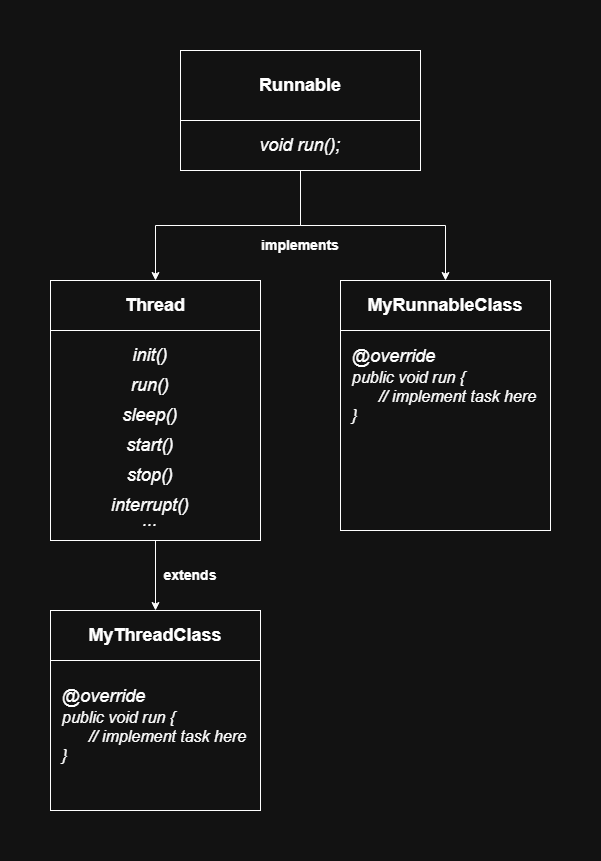

The diagram above was exported from draw.io. Its source (the exported page's mxGraphModel, read from the mxfile embedded in the PNG):
<mxGraphModel dx="1042" dy="562" grid="1" gridSize="10" guides="1" tooltips="1" connect="1" arrows="1" fold="1" page="1" pageScale="1" pageWidth="850" pageHeight="1100" math="0" shadow="0">
  <root>
    <mxCell id="0" />
    <mxCell id="1" parent="0" />
    <mxCell id="sq59cuZA5hEd_5U-6egX-5" edge="1" parent="1" source="sq59cuZA5hEd_5U-6egX-1" style="edgeStyle=orthogonalEdgeStyle;rounded=0;orthogonalLoop=1;jettySize=auto;html=1;" target="sq59cuZA5hEd_5U-6egX-4" value="">
      <mxGeometry relative="1" as="geometry" />
    </mxCell>
    <mxCell id="sq59cuZA5hEd_5U-6egX-9" edge="1" parent="1" source="sq59cuZA5hEd_5U-6egX-1" style="edgeStyle=orthogonalEdgeStyle;rounded=0;orthogonalLoop=1;jettySize=auto;html=1;" target="sq59cuZA5hEd_5U-6egX-8" value="">
      <mxGeometry relative="1" as="geometry" />
    </mxCell>
    <mxCell id="sq59cuZA5hEd_5U-6egX-1" parent="1" style="rounded=0;whiteSpace=wrap;html=1;" value="" vertex="1">
      <mxGeometry height="120" width="240" x="200" y="80" as="geometry" />
    </mxCell>
    <mxCell id="sq59cuZA5hEd_5U-6egX-2" parent="1" style="rounded=0;whiteSpace=wrap;html=1;" value="&lt;font style=&quot;font-size: 18px;&quot;&gt;&lt;b&gt;Runnable&lt;/b&gt;&lt;/font&gt;" vertex="1">
      <mxGeometry height="70" width="240" x="200" y="80" as="geometry" />
    </mxCell>
    <mxCell id="sq59cuZA5hEd_5U-6egX-3" parent="1" style="text;html=1;whiteSpace=wrap;strokeColor=none;fillColor=none;align=center;verticalAlign=middle;rounded=0;" value="&lt;font style=&quot;font-size: 18px;&quot;&gt;&lt;i&gt;void run();&lt;/i&gt;&lt;/font&gt;" vertex="1">
      <mxGeometry height="30" width="100" x="270" y="160" as="geometry" />
    </mxCell>
    <mxCell id="sq59cuZA5hEd_5U-6egX-18" edge="1" parent="1" source="sq59cuZA5hEd_5U-6egX-4" style="edgeStyle=orthogonalEdgeStyle;rounded=0;orthogonalLoop=1;jettySize=auto;html=1;entryX=0.5;entryY=0;entryDx=0;entryDy=0;" target="sq59cuZA5hEd_5U-6egX-17">
      <mxGeometry relative="1" as="geometry" />
    </mxCell>
    <mxCell id="sq59cuZA5hEd_5U-6egX-4" parent="1" style="whiteSpace=wrap;html=1;rounded=0;" value="" vertex="1">
      <mxGeometry height="260" width="210" x="70" y="310" as="geometry" />
    </mxCell>
    <mxCell id="sq59cuZA5hEd_5U-6egX-8" parent="1" style="whiteSpace=wrap;html=1;rounded=0;" value="" vertex="1">
      <mxGeometry height="250" width="210" x="360" y="310" as="geometry" />
    </mxCell>
    <mxCell id="sq59cuZA5hEd_5U-6egX-12" parent="1" style="text;html=1;whiteSpace=wrap;strokeColor=none;fillColor=none;align=center;verticalAlign=middle;rounded=0;" value="&lt;font style=&quot;font-size: 14px;&quot;&gt;&lt;b&gt;implements&lt;/b&gt;&lt;/font&gt;" vertex="1">
      <mxGeometry height="30" width="60" x="290" y="260" as="geometry" />
    </mxCell>
    <mxCell id="sq59cuZA5hEd_5U-6egX-14" parent="1" style="rounded=0;whiteSpace=wrap;html=1;" value="&lt;b&gt;&lt;font style=&quot;font-size: 18px;&quot;&gt;Thread&lt;/font&gt;&lt;/b&gt;" vertex="1">
      <mxGeometry height="50" width="210" x="70" y="310" as="geometry" />
    </mxCell>
    <mxCell id="sq59cuZA5hEd_5U-6egX-15" parent="1" style="rounded=0;whiteSpace=wrap;html=1;" value="&lt;font style=&quot;font-size: 18px;&quot;&gt;&lt;b&gt;MyRunnableClass&lt;/b&gt;&lt;/font&gt;" vertex="1">
      <mxGeometry height="50" width="210" x="360" y="310" as="geometry" />
    </mxCell>
    <mxCell id="sq59cuZA5hEd_5U-6egX-16" parent="1" style="whiteSpace=wrap;html=1;rounded=0;" value="" vertex="1">
      <mxGeometry height="200" width="210" x="70" y="640" as="geometry" />
    </mxCell>
    <mxCell id="sq59cuZA5hEd_5U-6egX-17" parent="1" style="rounded=0;whiteSpace=wrap;html=1;" value="&lt;span style=&quot;font-size: 18px;&quot;&gt;&lt;b&gt;MyThreadClass&lt;/b&gt;&lt;/span&gt;" vertex="1">
      <mxGeometry height="50" width="210" x="70" y="640" as="geometry" />
    </mxCell>
    <mxCell id="sq59cuZA5hEd_5U-6egX-19" parent="1" style="text;html=1;whiteSpace=wrap;strokeColor=none;fillColor=none;align=center;verticalAlign=middle;rounded=0;" value="&lt;span style=&quot;font-size: 14px;&quot;&gt;&lt;b&gt;extends&lt;/b&gt;&lt;/span&gt;" vertex="1">
      <mxGeometry height="30" width="60" x="180" y="590" as="geometry" />
    </mxCell>
    <mxCell id="sq59cuZA5hEd_5U-6egX-20" parent="1" style="text;html=1;whiteSpace=wrap;strokeColor=none;fillColor=none;align=center;verticalAlign=middle;rounded=0;" value="&lt;i&gt;&lt;font style=&quot;font-size: 18px;&quot;&gt;init()&lt;/font&gt;&lt;/i&gt;" vertex="1">
      <mxGeometry height="30" width="60" x="140" y="370" as="geometry" />
    </mxCell>
    <mxCell id="sq59cuZA5hEd_5U-6egX-21" parent="1" style="text;html=1;whiteSpace=wrap;strokeColor=none;fillColor=none;align=center;verticalAlign=middle;rounded=0;" value="&lt;span style=&quot;font-size: 18px;&quot;&gt;&lt;i&gt;run()&lt;/i&gt;&lt;/span&gt;" vertex="1">
      <mxGeometry height="30" width="60" x="140" y="400" as="geometry" />
    </mxCell>
    <mxCell id="sq59cuZA5hEd_5U-6egX-22" parent="1" style="text;html=1;whiteSpace=wrap;strokeColor=none;fillColor=none;align=center;verticalAlign=middle;rounded=0;" value="&lt;span style=&quot;font-size: 18px;&quot;&gt;&lt;i&gt;sleep()&lt;/i&gt;&lt;/span&gt;" vertex="1">
      <mxGeometry height="30" width="60" x="140" y="430" as="geometry" />
    </mxCell>
    <mxCell id="sq59cuZA5hEd_5U-6egX-23" parent="1" style="text;html=1;whiteSpace=wrap;strokeColor=none;fillColor=none;align=center;verticalAlign=middle;rounded=0;" value="&lt;span style=&quot;font-size: 18px;&quot;&gt;&lt;i&gt;start()&lt;/i&gt;&lt;/span&gt;" vertex="1">
      <mxGeometry height="30" width="60" x="140" y="460" as="geometry" />
    </mxCell>
    <mxCell id="sq59cuZA5hEd_5U-6egX-24" parent="1" style="text;html=1;whiteSpace=wrap;strokeColor=none;fillColor=none;align=center;verticalAlign=middle;rounded=0;" value="&lt;span style=&quot;font-size: 18px;&quot;&gt;&lt;i&gt;stop()&lt;/i&gt;&lt;/span&gt;" vertex="1">
      <mxGeometry height="30" width="60" x="140" y="490" as="geometry" />
    </mxCell>
    <mxCell id="sq59cuZA5hEd_5U-6egX-25" parent="1" style="text;html=1;whiteSpace=wrap;strokeColor=none;fillColor=none;align=center;verticalAlign=middle;rounded=0;" value="&lt;span style=&quot;font-size: 18px;&quot;&gt;&lt;i&gt;interrupt()&lt;/i&gt;&lt;/span&gt;" vertex="1">
      <mxGeometry height="30" width="60" x="140" y="520" as="geometry" />
    </mxCell>
    <mxCell id="sq59cuZA5hEd_5U-6egX-26" parent="1" style="text;html=1;whiteSpace=wrap;strokeColor=none;fillColor=none;align=center;verticalAlign=middle;rounded=0;" value="&lt;span style=&quot;font-size: 18px;&quot;&gt;&lt;i&gt;...&lt;/i&gt;&lt;/span&gt;" vertex="1">
      <mxGeometry height="30" width="60" x="140" y="535" as="geometry" />
    </mxCell>
    <mxCell id="sq59cuZA5hEd_5U-6egX-27" parent="1" style="text;html=1;whiteSpace=wrap;strokeColor=none;fillColor=none;align=left;verticalAlign=middle;rounded=0;" value="&lt;font style=&quot;font-size: 18px;&quot;&gt;&lt;i&gt;@override&lt;/i&gt;&lt;/font&gt;&lt;div&gt;&lt;font size=&quot;3&quot;&gt;&lt;i&gt;public void run {&lt;/i&gt;&lt;/font&gt;&lt;/div&gt;&lt;div&gt;&lt;font size=&quot;3&quot;&gt;&lt;i&gt;&lt;span style=&quot;white-space: pre;&quot;&gt;&#09;&lt;/span&gt;// implement task here&lt;/i&gt;&lt;/font&gt;&lt;/div&gt;&lt;div&gt;&lt;font size=&quot;3&quot;&gt;&lt;i&gt;}&lt;/i&gt;&lt;/font&gt;&lt;/div&gt;" vertex="1">
      <mxGeometry height="30" width="200" x="370" y="400" as="geometry" />
    </mxCell>
    <mxCell id="sq59cuZA5hEd_5U-6egX-28" parent="1" style="text;html=1;whiteSpace=wrap;strokeColor=none;fillColor=none;align=left;verticalAlign=middle;rounded=0;" value="&lt;font style=&quot;font-size: 18px;&quot;&gt;&lt;i&gt;@override&lt;/i&gt;&lt;/font&gt;&lt;div&gt;&lt;font size=&quot;3&quot;&gt;&lt;i&gt;public void run {&lt;/i&gt;&lt;/font&gt;&lt;/div&gt;&lt;div&gt;&lt;font size=&quot;3&quot;&gt;&lt;i&gt;&lt;span style=&quot;white-space: pre;&quot;&gt;&#09;&lt;/span&gt;// implement task here&lt;/i&gt;&lt;/font&gt;&lt;/div&gt;&lt;div&gt;&lt;font size=&quot;3&quot;&gt;&lt;i&gt;}&lt;/i&gt;&lt;/font&gt;&lt;/div&gt;" vertex="1">
      <mxGeometry height="30" width="200" x="80" y="740" as="geometry" />
    </mxCell>
  </root>
</mxGraphModel>